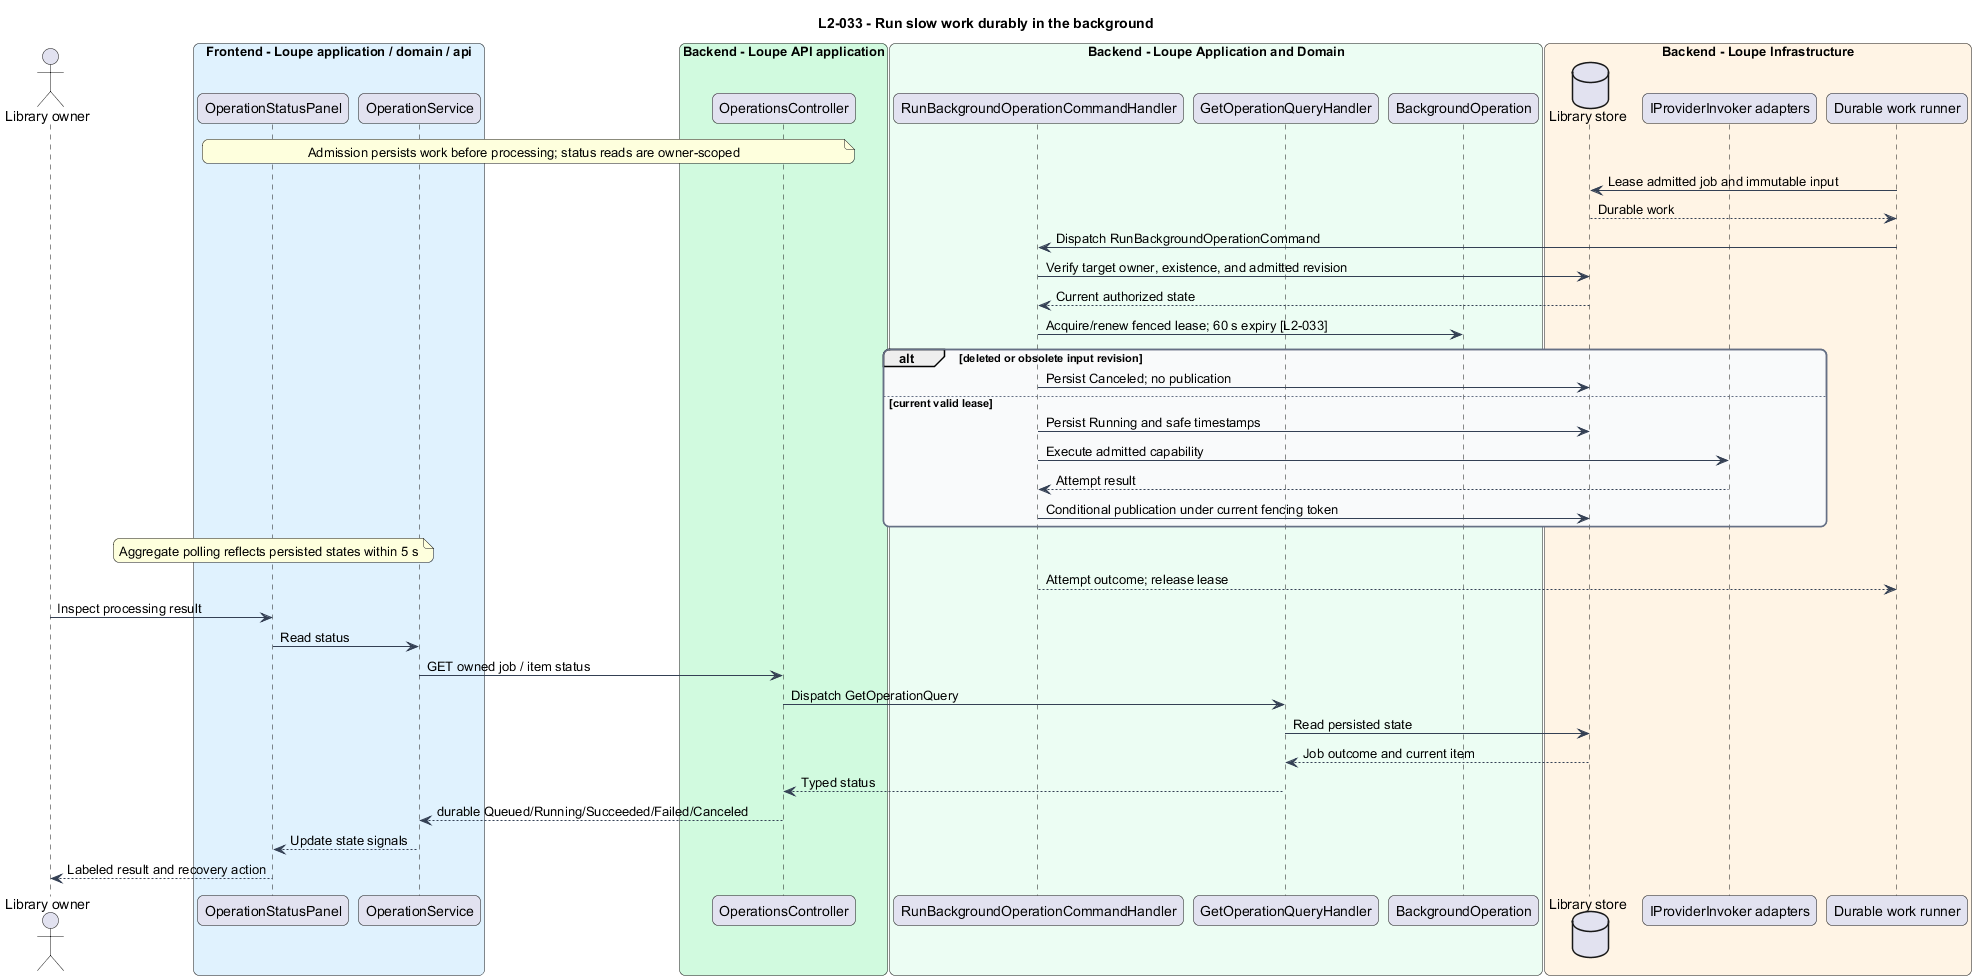

The diagram above was rendered by PlantUML. Its source (embedded in the PNG):
@startuml
title L2-033 - Run slow work durably in the background
skinparam backgroundColor #FFFFFF
skinparam shadowing false
skinparam roundcorner 12
skinparam defaultFontName Arial
skinparam ArrowColor #344054
skinparam rectangle {
  BorderColor #344054
  FontColor #101828
}
skinparam package {
  BorderColor #667085
  FontColor #101828
  BackgroundColor #F9FAFB
}

actor "Library owner" as actor
box "Frontend - Loupe application / domain / api" #E0F2FE
participant "OperationStatusPanel" as page
participant "OperationService" as client
end box
box "Backend - Loupe API application" #D1FADF
participant "OperationsController" as controller
end box
box "Backend - Loupe Application and Domain" #ECFDF3
participant "RunBackgroundOperationCommandHandler" as handler
participant "GetOperationQueryHandler" as status
participant "BackgroundOperation" as entity
end box
box "Backend - Loupe Infrastructure" #FFF4E5
database "Library store" as db
participant "IProviderInvoker adapters" as ext
participant "Durable work runner" as worker
end box
note over page, controller : Admission persists work before processing; status reads are owner-scoped
worker -> db : Lease admitted job and immutable input
db --> worker : Durable work
worker -> handler : Dispatch RunBackgroundOperationCommand
handler -> db : Verify target owner, existence, and admitted revision
db --> handler : Current authorized state
handler -> entity : Acquire/renew fenced lease; 60 s expiry [L2-033]
alt deleted or obsolete input revision
handler -> db : Persist Canceled; no publication
else current valid lease
handler -> db : Persist Running and safe timestamps
handler -> ext : Execute admitted capability
ext --> handler : Attempt result
handler -> db : Conditional publication under current fencing token
end
note over page : Aggregate polling reflects persisted states within 5 s
handler --> worker : Attempt outcome; release lease
actor -> page : Inspect processing result
page -> client : Read status
client -> controller : GET owned job / item status
controller -> status : Dispatch GetOperationQuery
status -> db : Read persisted state
db --> status : Job outcome and current item
status --> controller : Typed status
controller --> client : durable Queued/Running/Succeeded/Failed/Canceled
client --> page : Update state signals
page --> actor : Labeled result and recovery action
@enduml